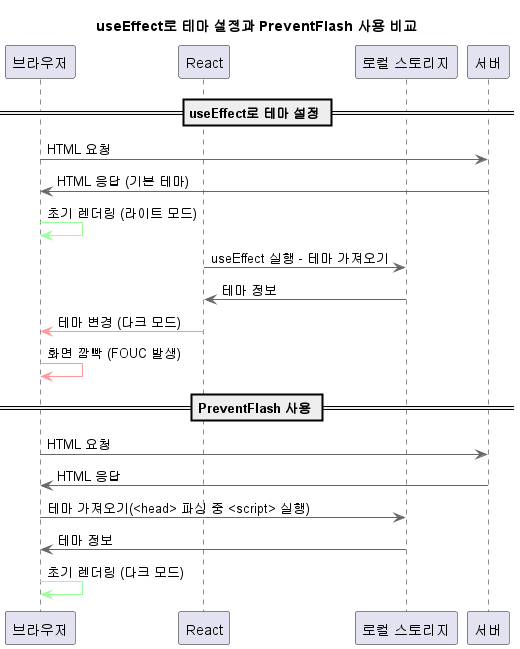

The diagram above was rendered by PlantUML. Its source (embedded in the PNG):
@startuml
title useEffect로 테마 설정과 PreventFlash 사용 비교

skinparam sequence {
    ArrowColor #666666
}

participant Browser as "브라우저"
participant React as "React"
participant LocalStorage as "로컬 스토리지"
participant Server as "서버"

== useEffect로 테마 설정 ==

Browser -> Server: HTML 요청
Server -> Browser: HTML 응답 (기본 테마)
Browser -[#99FF99]> Browser: 초기 렌더링 (라이트 모드)
React -> LocalStorage: useEffect 실행 - 테마 가져오기
LocalStorage -> React: 테마 정보
React -[#FF9999]> Browser: 테마 변경 (다크 모드)
Browser -[#FF9999]> Browser: 화면 깜빡 (FOUC 발생)

== PreventFlash 사용 ==
Browser -> Server: HTML 요청
Server -> Browser: HTML 응답
Browser -> LocalStorage: 테마 가져오기(<head> 파싱 중 <script> 실행)
LocalStorage -> Browser: 테마 정보
Browser -[#99FF99]> Browser: 초기 렌더링 (다크 모드)

@enduml